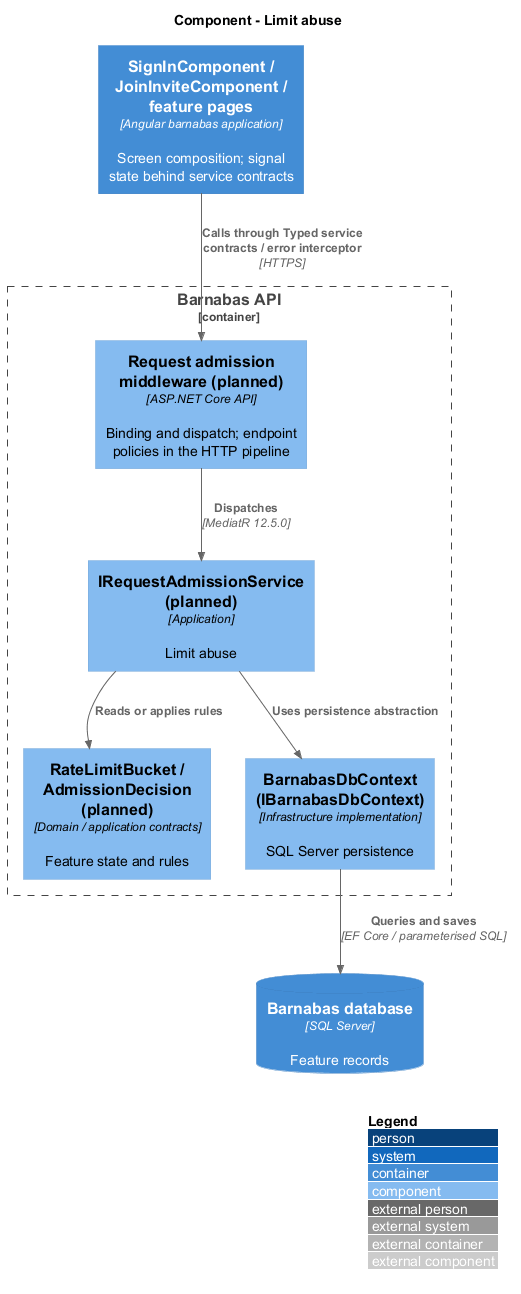

The diagram above was rendered by PlantUML. Its source (embedded in the PNG):
@startuml
!include <C4/C4_Component>
LAYOUT_WITH_LEGEND()
title Component - Limit abuse
Container(web, "SignInComponent / JoinInviteComponent / feature pages", "Angular barnabas application", "Screen composition; signal state behind service contracts")
Container_Boundary(api, "Barnabas API") {
  Component(ctrl, "Request admission middleware (planned)", "ASP.NET Core API", "Binding and dispatch; endpoint policies in the HTTP pipeline")
  Component(handler, "IRequestAdmissionService (planned)", "Application", "Limit abuse")
  Component(entity, "RateLimitBucket / AdmissionDecision (planned)", "Domain / application contracts", "Feature state and rules")
  Component(store, "BarnabasDbContext (IBarnabasDbContext)", "Infrastructure implementation", "SQL Server persistence")
}
ContainerDb(db, "Barnabas database", "SQL Server", "Feature records")
Rel(web, ctrl, "Calls through Typed service contracts / error interceptor", "HTTPS")
Rel(ctrl, handler, "Dispatches", "MediatR 12.5.0")
Rel(handler, entity, "Reads or applies rules")
Rel(handler, store, "Uses persistence abstraction")
Rel(store, db, "Queries and saves", "EF Core / parameterised SQL")
@enduml